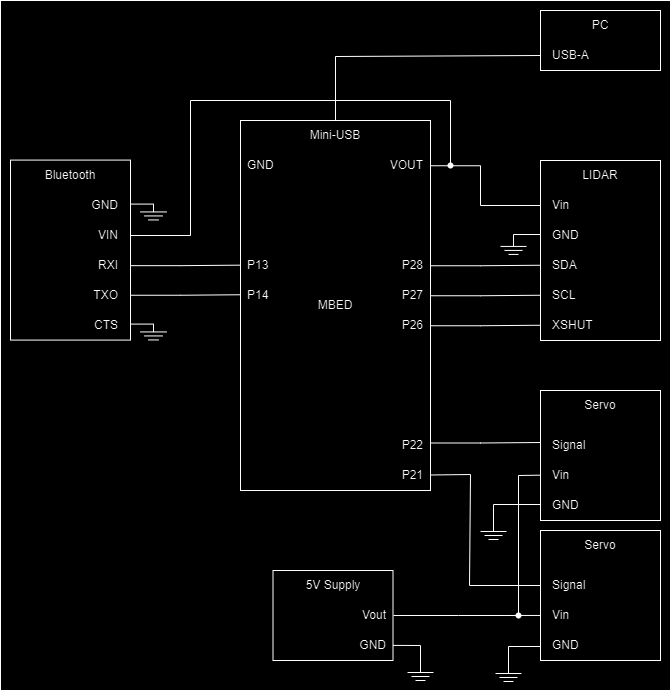

The diagram above was exported from draw.io. Its source (the exported page's mxGraphModel, read from the mxfile embedded in the PNG):
<mxGraphModel dx="1056" dy="983" grid="1" gridSize="10" guides="1" tooltips="1" connect="1" arrows="1" fold="1" page="1" pageScale="1" pageWidth="850" pageHeight="1100" math="0" shadow="0">
  <root>
    <mxCell id="0" />
    <mxCell id="1" parent="0" />
    <mxCell id="n7nDxbVUZzKsXKK3n0xp-100" value="" style="rounded=0;whiteSpace=wrap;html=1;" vertex="1" parent="1">
      <mxGeometry x="90" y="90" width="670" height="690" as="geometry" />
    </mxCell>
    <mxCell id="n7nDxbVUZzKsXKK3n0xp-2" value="" style="rounded=0;whiteSpace=wrap;html=1;" vertex="1" parent="1">
      <mxGeometry x="330" y="210" width="190" height="370" as="geometry" />
    </mxCell>
    <mxCell id="n7nDxbVUZzKsXKK3n0xp-3" value="" style="rounded=0;whiteSpace=wrap;html=1;" vertex="1" parent="1">
      <mxGeometry x="630" y="480" width="120" height="130" as="geometry" />
    </mxCell>
    <mxCell id="n7nDxbVUZzKsXKK3n0xp-5" value="Servo" style="text;html=1;align=center;verticalAlign=middle;whiteSpace=wrap;rounded=0;" vertex="1" parent="1">
      <mxGeometry x="660" y="480" width="60" height="30" as="geometry" />
    </mxCell>
    <mxCell id="n7nDxbVUZzKsXKK3n0xp-6" value="Signal" style="text;html=1;align=left;verticalAlign=middle;whiteSpace=wrap;rounded=0;" vertex="1" parent="1">
      <mxGeometry x="640" y="520" width="60" height="30" as="geometry" />
    </mxCell>
    <mxCell id="n7nDxbVUZzKsXKK3n0xp-7" value="&lt;div style=&quot;&quot;&gt;&lt;span style=&quot;background-color: initial;&quot;&gt;Vin&lt;/span&gt;&lt;/div&gt;" style="text;html=1;align=left;verticalAlign=middle;whiteSpace=wrap;rounded=0;" vertex="1" parent="1">
      <mxGeometry x="640" y="550" width="60" height="30" as="geometry" />
    </mxCell>
    <mxCell id="n7nDxbVUZzKsXKK3n0xp-8" value="GND" style="text;html=1;align=left;verticalAlign=middle;whiteSpace=wrap;rounded=0;" vertex="1" parent="1">
      <mxGeometry x="640" y="580" width="60" height="30" as="geometry" />
    </mxCell>
    <mxCell id="n7nDxbVUZzKsXKK3n0xp-9" value="" style="rounded=0;whiteSpace=wrap;html=1;" vertex="1" parent="1">
      <mxGeometry x="630" y="620" width="120" height="130" as="geometry" />
    </mxCell>
    <mxCell id="n7nDxbVUZzKsXKK3n0xp-10" value="Servo" style="text;html=1;align=center;verticalAlign=middle;whiteSpace=wrap;rounded=0;" vertex="1" parent="1">
      <mxGeometry x="660" y="620" width="60" height="30" as="geometry" />
    </mxCell>
    <mxCell id="n7nDxbVUZzKsXKK3n0xp-11" value="Signal" style="text;html=1;align=left;verticalAlign=middle;whiteSpace=wrap;rounded=0;" vertex="1" parent="1">
      <mxGeometry x="640" y="660" width="60" height="30" as="geometry" />
    </mxCell>
    <mxCell id="n7nDxbVUZzKsXKK3n0xp-12" value="Vin" style="text;html=1;align=left;verticalAlign=middle;whiteSpace=wrap;rounded=0;" vertex="1" parent="1">
      <mxGeometry x="640" y="690" width="60" height="30" as="geometry" />
    </mxCell>
    <mxCell id="n7nDxbVUZzKsXKK3n0xp-13" value="GND" style="text;html=1;align=left;verticalAlign=middle;whiteSpace=wrap;rounded=0;" vertex="1" parent="1">
      <mxGeometry x="640" y="720" width="60" height="30" as="geometry" />
    </mxCell>
    <mxCell id="n7nDxbVUZzKsXKK3n0xp-14" value="MBED" style="text;html=1;align=center;verticalAlign=middle;whiteSpace=wrap;rounded=0;" vertex="1" parent="1">
      <mxGeometry x="395" y="380" width="60" height="30" as="geometry" />
    </mxCell>
    <mxCell id="n7nDxbVUZzKsXKK3n0xp-15" value="P26" style="text;html=1;align=right;verticalAlign=middle;whiteSpace=wrap;rounded=0;" vertex="1" parent="1">
      <mxGeometry x="455" y="400" width="60" height="30" as="geometry" />
    </mxCell>
    <mxCell id="n7nDxbVUZzKsXKK3n0xp-16" value="P28" style="text;html=1;align=right;verticalAlign=middle;whiteSpace=wrap;rounded=0;" vertex="1" parent="1">
      <mxGeometry x="455" y="340" width="60" height="30" as="geometry" />
    </mxCell>
    <mxCell id="n7nDxbVUZzKsXKK3n0xp-17" value="P27" style="text;html=1;align=right;verticalAlign=middle;whiteSpace=wrap;rounded=0;" vertex="1" parent="1">
      <mxGeometry x="455" y="370" width="60" height="30" as="geometry" />
    </mxCell>
    <mxCell id="n7nDxbVUZzKsXKK3n0xp-18" value="P22" style="text;html=1;align=right;verticalAlign=middle;whiteSpace=wrap;rounded=0;" vertex="1" parent="1">
      <mxGeometry x="455" y="520" width="60" height="30" as="geometry" />
    </mxCell>
    <mxCell id="n7nDxbVUZzKsXKK3n0xp-19" value="P21" style="text;html=1;align=right;verticalAlign=middle;whiteSpace=wrap;rounded=0;" vertex="1" parent="1">
      <mxGeometry x="455" y="550" width="60" height="30" as="geometry" />
    </mxCell>
    <mxCell id="n7nDxbVUZzKsXKK3n0xp-23" value="VOUT" style="text;html=1;align=right;verticalAlign=middle;whiteSpace=wrap;rounded=0;" vertex="1" parent="1">
      <mxGeometry x="455" y="240" width="60" height="30" as="geometry" />
    </mxCell>
    <mxCell id="n7nDxbVUZzKsXKK3n0xp-24" value="GND" style="text;html=1;align=left;verticalAlign=middle;whiteSpace=wrap;rounded=0;" vertex="1" parent="1">
      <mxGeometry x="335" y="240" width="60" height="30" as="geometry" />
    </mxCell>
    <mxCell id="n7nDxbVUZzKsXKK3n0xp-25" value="P13" style="text;html=1;align=left;verticalAlign=middle;whiteSpace=wrap;rounded=0;" vertex="1" parent="1">
      <mxGeometry x="335" y="340" width="60" height="30" as="geometry" />
    </mxCell>
    <mxCell id="n7nDxbVUZzKsXKK3n0xp-26" value="P14" style="text;html=1;align=left;verticalAlign=middle;whiteSpace=wrap;rounded=0;" vertex="1" parent="1">
      <mxGeometry x="335" y="370" width="60" height="30" as="geometry" />
    </mxCell>
    <mxCell id="n7nDxbVUZzKsXKK3n0xp-32" value="" style="rounded=0;whiteSpace=wrap;html=1;" vertex="1" parent="1">
      <mxGeometry x="100" y="249.59" width="120" height="180" as="geometry" />
    </mxCell>
    <mxCell id="n7nDxbVUZzKsXKK3n0xp-33" value="Bluetooth" style="text;html=1;align=center;verticalAlign=middle;whiteSpace=wrap;rounded=0;" vertex="1" parent="1">
      <mxGeometry x="130" y="249.59" width="60" height="30" as="geometry" />
    </mxCell>
    <mxCell id="n7nDxbVUZzKsXKK3n0xp-34" value="" style="rounded=0;whiteSpace=wrap;html=1;" vertex="1" parent="1">
      <mxGeometry x="630" y="250" width="120" height="180" as="geometry" />
    </mxCell>
    <mxCell id="n7nDxbVUZzKsXKK3n0xp-35" value="LIDAR" style="text;html=1;align=center;verticalAlign=middle;whiteSpace=wrap;rounded=0;" vertex="1" parent="1">
      <mxGeometry x="660" y="250" width="60" height="30" as="geometry" />
    </mxCell>
    <mxCell id="n7nDxbVUZzKsXKK3n0xp-36" value="" style="rounded=0;whiteSpace=wrap;html=1;" vertex="1" parent="1">
      <mxGeometry x="362.5" y="660" width="120" height="90" as="geometry" />
    </mxCell>
    <mxCell id="n7nDxbVUZzKsXKK3n0xp-37" value="5V Supply" style="text;html=1;align=center;verticalAlign=middle;whiteSpace=wrap;rounded=0;" vertex="1" parent="1">
      <mxGeometry x="392.5" y="660" width="60" height="30" as="geometry" />
    </mxCell>
    <mxCell id="n7nDxbVUZzKsXKK3n0xp-38" value="Mini-USB" style="text;html=1;align=center;verticalAlign=middle;whiteSpace=wrap;rounded=0;" vertex="1" parent="1">
      <mxGeometry x="395" y="210" width="60" height="30" as="geometry" />
    </mxCell>
    <mxCell id="n7nDxbVUZzKsXKK3n0xp-39" value="Vout" style="text;html=1;align=right;verticalAlign=middle;whiteSpace=wrap;rounded=0;" vertex="1" parent="1">
      <mxGeometry x="417.5" y="690" width="60" height="30" as="geometry" />
    </mxCell>
    <mxCell id="n7nDxbVUZzKsXKK3n0xp-40" value="GND" style="text;html=1;align=right;verticalAlign=middle;whiteSpace=wrap;rounded=0;" vertex="1" parent="1">
      <mxGeometry x="417.5" y="720" width="60" height="30" as="geometry" />
    </mxCell>
    <mxCell id="n7nDxbVUZzKsXKK3n0xp-43" value="" style="endArrow=none;html=1;rounded=0;" edge="1" parent="1">
      <mxGeometry width="50" height="50" relative="1" as="geometry">
        <mxPoint x="570" y="621" as="sourcePoint" />
        <mxPoint x="596" y="621" as="targetPoint" />
      </mxGeometry>
    </mxCell>
    <mxCell id="n7nDxbVUZzKsXKK3n0xp-44" value="" style="endArrow=none;html=1;rounded=0;" edge="1" parent="1">
      <mxGeometry width="50" height="50" relative="1" as="geometry">
        <mxPoint x="574" y="625" as="sourcePoint" />
        <mxPoint x="592" y="625" as="targetPoint" />
      </mxGeometry>
    </mxCell>
    <mxCell id="n7nDxbVUZzKsXKK3n0xp-45" value="" style="endArrow=none;html=1;rounded=0;" edge="1" parent="1">
      <mxGeometry width="50" height="50" relative="1" as="geometry">
        <mxPoint x="578" y="629" as="sourcePoint" />
        <mxPoint x="588" y="629" as="targetPoint" />
      </mxGeometry>
    </mxCell>
    <mxCell id="n7nDxbVUZzKsXKK3n0xp-46" value="Vin" style="text;html=1;align=left;verticalAlign=middle;whiteSpace=wrap;rounded=0;" vertex="1" parent="1">
      <mxGeometry x="640" y="280" width="60" height="30" as="geometry" />
    </mxCell>
    <mxCell id="n7nDxbVUZzKsXKK3n0xp-47" value="GND" style="text;html=1;align=left;verticalAlign=middle;whiteSpace=wrap;rounded=0;" vertex="1" parent="1">
      <mxGeometry x="640" y="310" width="60" height="30" as="geometry" />
    </mxCell>
    <mxCell id="n7nDxbVUZzKsXKK3n0xp-48" value="SCL" style="text;html=1;align=left;verticalAlign=middle;whiteSpace=wrap;rounded=0;" vertex="1" parent="1">
      <mxGeometry x="640" y="370" width="60" height="30" as="geometry" />
    </mxCell>
    <mxCell id="n7nDxbVUZzKsXKK3n0xp-49" value="SDA" style="text;html=1;align=left;verticalAlign=middle;whiteSpace=wrap;rounded=0;" vertex="1" parent="1">
      <mxGeometry x="640" y="340" width="60" height="30" as="geometry" />
    </mxCell>
    <mxCell id="n7nDxbVUZzKsXKK3n0xp-51" value="XSHUT" style="text;html=1;align=left;verticalAlign=middle;whiteSpace=wrap;rounded=0;" vertex="1" parent="1">
      <mxGeometry x="640" y="400" width="60" height="30" as="geometry" />
    </mxCell>
    <mxCell id="n7nDxbVUZzKsXKK3n0xp-52" value="CTS" style="text;html=1;align=right;verticalAlign=middle;whiteSpace=wrap;rounded=0;" vertex="1" parent="1">
      <mxGeometry x="150" y="399.59" width="60" height="30" as="geometry" />
    </mxCell>
    <mxCell id="n7nDxbVUZzKsXKK3n0xp-53" value="TXO" style="text;html=1;align=right;verticalAlign=middle;whiteSpace=wrap;rounded=0;" vertex="1" parent="1">
      <mxGeometry x="150" y="369.59" width="60" height="30" as="geometry" />
    </mxCell>
    <mxCell id="n7nDxbVUZzKsXKK3n0xp-54" value="RXI" style="text;html=1;align=right;verticalAlign=middle;whiteSpace=wrap;rounded=0;" vertex="1" parent="1">
      <mxGeometry x="150" y="339.59" width="60" height="30" as="geometry" />
    </mxCell>
    <mxCell id="n7nDxbVUZzKsXKK3n0xp-55" value="VIN" style="text;html=1;align=right;verticalAlign=middle;whiteSpace=wrap;rounded=0;" vertex="1" parent="1">
      <mxGeometry x="150" y="309.59" width="60" height="30" as="geometry" />
    </mxCell>
    <mxCell id="n7nDxbVUZzKsXKK3n0xp-56" value="GND" style="text;html=1;align=right;verticalAlign=middle;whiteSpace=wrap;rounded=0;" vertex="1" parent="1">
      <mxGeometry x="150" y="279.59" width="60" height="30" as="geometry" />
    </mxCell>
    <mxCell id="n7nDxbVUZzKsXKK3n0xp-58" value="" style="rounded=0;whiteSpace=wrap;html=1;" vertex="1" parent="1">
      <mxGeometry x="630" y="100" width="120" height="60" as="geometry" />
    </mxCell>
    <mxCell id="n7nDxbVUZzKsXKK3n0xp-59" value="PC" style="text;html=1;align=center;verticalAlign=middle;whiteSpace=wrap;rounded=0;" vertex="1" parent="1">
      <mxGeometry x="660" y="100" width="60" height="30" as="geometry" />
    </mxCell>
    <mxCell id="n7nDxbVUZzKsXKK3n0xp-60" value="USB-A" style="text;html=1;align=left;verticalAlign=middle;whiteSpace=wrap;rounded=0;" vertex="1" parent="1">
      <mxGeometry x="640" y="130" width="60" height="30" as="geometry" />
    </mxCell>
    <mxCell id="n7nDxbVUZzKsXKK3n0xp-62" value="" style="endArrow=none;html=1;rounded=0;" edge="1" parent="1">
      <mxGeometry width="50" height="50" relative="1" as="geometry">
        <mxPoint x="520" y="532.5" as="sourcePoint" />
        <mxPoint x="630" y="532" as="targetPoint" />
        <Array as="points">
          <mxPoint x="570" y="532.5" />
        </Array>
      </mxGeometry>
    </mxCell>
    <mxCell id="n7nDxbVUZzKsXKK3n0xp-63" value="" style="endArrow=none;html=1;rounded=0;exitX=1;exitY=0.5;exitDx=0;exitDy=0;" edge="1" parent="1">
      <mxGeometry width="50" height="50" relative="1" as="geometry">
        <mxPoint x="483" y="705" as="sourcePoint" />
        <mxPoint x="608" y="565" as="targetPoint" />
        <Array as="points">
          <mxPoint x="548" y="705" />
          <mxPoint x="608" y="705" />
        </Array>
      </mxGeometry>
    </mxCell>
    <mxCell id="n7nDxbVUZzKsXKK3n0xp-64" value="" style="endArrow=none;html=1;rounded=0;entryX=-0.002;entryY=0.652;entryDx=0;entryDy=0;entryPerimeter=0;" edge="1" parent="1">
      <mxGeometry width="50" height="50" relative="1" as="geometry">
        <mxPoint x="600.24" y="704.96" as="sourcePoint" />
        <mxPoint x="630" y="704.97" as="targetPoint" />
      </mxGeometry>
    </mxCell>
    <mxCell id="n7nDxbVUZzKsXKK3n0xp-65" value="" style="endArrow=none;html=1;rounded=0;" edge="1" parent="1">
      <mxGeometry width="50" height="50" relative="1" as="geometry">
        <mxPoint x="608" y="565" as="sourcePoint" />
        <mxPoint x="630" y="564.66" as="targetPoint" />
      </mxGeometry>
    </mxCell>
    <mxCell id="n7nDxbVUZzKsXKK3n0xp-66" value="" style="endArrow=none;html=1;rounded=0;" edge="1" parent="1">
      <mxGeometry width="50" height="50" relative="1" as="geometry">
        <mxPoint x="482.5" y="734.89" as="sourcePoint" />
        <mxPoint x="510" y="762" as="targetPoint" />
        <Array as="points">
          <mxPoint x="510" y="735" />
        </Array>
      </mxGeometry>
    </mxCell>
    <mxCell id="n7nDxbVUZzKsXKK3n0xp-67" value="" style="endArrow=none;html=1;rounded=0;" edge="1" parent="1">
      <mxGeometry width="50" height="50" relative="1" as="geometry">
        <mxPoint x="630" y="736" as="sourcePoint" />
        <mxPoint x="598" y="763" as="targetPoint" />
        <Array as="points">
          <mxPoint x="598" y="736" />
        </Array>
      </mxGeometry>
    </mxCell>
    <mxCell id="n7nDxbVUZzKsXKK3n0xp-68" value="" style="endArrow=none;html=1;rounded=0;" edge="1" parent="1">
      <mxGeometry width="50" height="50" relative="1" as="geometry">
        <mxPoint x="630" y="594" as="sourcePoint" />
        <mxPoint x="583" y="621" as="targetPoint" />
        <Array as="points">
          <mxPoint x="583" y="594" />
        </Array>
      </mxGeometry>
    </mxCell>
    <mxCell id="n7nDxbVUZzKsXKK3n0xp-69" value="" style="endArrow=none;html=1;rounded=0;" edge="1" parent="1">
      <mxGeometry width="50" height="50" relative="1" as="geometry">
        <mxPoint x="585" y="763" as="sourcePoint" />
        <mxPoint x="611" y="763" as="targetPoint" />
      </mxGeometry>
    </mxCell>
    <mxCell id="n7nDxbVUZzKsXKK3n0xp-70" value="" style="endArrow=none;html=1;rounded=0;" edge="1" parent="1">
      <mxGeometry width="50" height="50" relative="1" as="geometry">
        <mxPoint x="589" y="767" as="sourcePoint" />
        <mxPoint x="607" y="767" as="targetPoint" />
      </mxGeometry>
    </mxCell>
    <mxCell id="n7nDxbVUZzKsXKK3n0xp-71" value="" style="endArrow=none;html=1;rounded=0;" edge="1" parent="1">
      <mxGeometry width="50" height="50" relative="1" as="geometry">
        <mxPoint x="593" y="771" as="sourcePoint" />
        <mxPoint x="603" y="771" as="targetPoint" />
      </mxGeometry>
    </mxCell>
    <mxCell id="n7nDxbVUZzKsXKK3n0xp-72" value="" style="endArrow=none;html=1;rounded=0;" edge="1" parent="1">
      <mxGeometry width="50" height="50" relative="1" as="geometry">
        <mxPoint x="497" y="762" as="sourcePoint" />
        <mxPoint x="523" y="762" as="targetPoint" />
      </mxGeometry>
    </mxCell>
    <mxCell id="n7nDxbVUZzKsXKK3n0xp-73" value="" style="endArrow=none;html=1;rounded=0;" edge="1" parent="1">
      <mxGeometry width="50" height="50" relative="1" as="geometry">
        <mxPoint x="501" y="766" as="sourcePoint" />
        <mxPoint x="519" y="766" as="targetPoint" />
      </mxGeometry>
    </mxCell>
    <mxCell id="n7nDxbVUZzKsXKK3n0xp-74" value="" style="endArrow=none;html=1;rounded=0;" edge="1" parent="1">
      <mxGeometry width="50" height="50" relative="1" as="geometry">
        <mxPoint x="505" y="770" as="sourcePoint" />
        <mxPoint x="515" y="770" as="targetPoint" />
      </mxGeometry>
    </mxCell>
    <mxCell id="n7nDxbVUZzKsXKK3n0xp-76" value="" style="endArrow=none;html=1;rounded=0;" edge="1" parent="1">
      <mxGeometry width="50" height="50" relative="1" as="geometry">
        <mxPoint x="520" y="564.5" as="sourcePoint" />
        <mxPoint x="630" y="675" as="targetPoint" />
        <Array as="points">
          <mxPoint x="560" y="564" />
          <mxPoint x="559" y="675" />
        </Array>
      </mxGeometry>
    </mxCell>
    <mxCell id="n7nDxbVUZzKsXKK3n0xp-77" value="" style="endArrow=none;html=1;rounded=0;" edge="1" parent="1">
      <mxGeometry width="50" height="50" relative="1" as="geometry">
        <mxPoint x="520" y="355.25" as="sourcePoint" />
        <mxPoint x="630" y="354.75" as="targetPoint" />
        <Array as="points">
          <mxPoint x="570" y="355.25" />
        </Array>
      </mxGeometry>
    </mxCell>
    <mxCell id="n7nDxbVUZzKsXKK3n0xp-78" value="" style="endArrow=none;html=1;rounded=0;" edge="1" parent="1">
      <mxGeometry width="50" height="50" relative="1" as="geometry">
        <mxPoint x="520" y="385.25" as="sourcePoint" />
        <mxPoint x="630" y="384.75" as="targetPoint" />
        <Array as="points">
          <mxPoint x="570" y="385.25" />
        </Array>
      </mxGeometry>
    </mxCell>
    <mxCell id="n7nDxbVUZzKsXKK3n0xp-79" value="" style="endArrow=none;html=1;rounded=0;" edge="1" parent="1">
      <mxGeometry width="50" height="50" relative="1" as="geometry">
        <mxPoint x="520" y="415.25" as="sourcePoint" />
        <mxPoint x="630" y="414.75" as="targetPoint" />
        <Array as="points">
          <mxPoint x="570" y="415.25" />
        </Array>
      </mxGeometry>
    </mxCell>
    <mxCell id="n7nDxbVUZzKsXKK3n0xp-80" value="" style="endArrow=none;html=1;rounded=0;entryX=0;entryY=0.25;entryDx=0;entryDy=0;" edge="1" parent="1" target="n7nDxbVUZzKsXKK3n0xp-34">
      <mxGeometry width="50" height="50" relative="1" as="geometry">
        <mxPoint x="520" y="255.25" as="sourcePoint" />
        <mxPoint x="630" y="254.75" as="targetPoint" />
        <Array as="points">
          <mxPoint x="570" y="255.25" />
          <mxPoint x="570" y="295" />
        </Array>
      </mxGeometry>
    </mxCell>
    <mxCell id="n7nDxbVUZzKsXKK3n0xp-81" value="" style="endArrow=none;html=1;rounded=0;" edge="1" parent="1">
      <mxGeometry width="50" height="50" relative="1" as="geometry">
        <mxPoint x="590" y="335.93" as="sourcePoint" />
        <mxPoint x="616" y="335.93" as="targetPoint" />
      </mxGeometry>
    </mxCell>
    <mxCell id="n7nDxbVUZzKsXKK3n0xp-82" value="" style="endArrow=none;html=1;rounded=0;" edge="1" parent="1">
      <mxGeometry width="50" height="50" relative="1" as="geometry">
        <mxPoint x="594" y="339.93" as="sourcePoint" />
        <mxPoint x="612" y="339.93" as="targetPoint" />
      </mxGeometry>
    </mxCell>
    <mxCell id="n7nDxbVUZzKsXKK3n0xp-83" value="" style="endArrow=none;html=1;rounded=0;" edge="1" parent="1">
      <mxGeometry width="50" height="50" relative="1" as="geometry">
        <mxPoint x="598" y="343.93" as="sourcePoint" />
        <mxPoint x="608" y="343.93" as="targetPoint" />
      </mxGeometry>
    </mxCell>
    <mxCell id="n7nDxbVUZzKsXKK3n0xp-84" value="" style="endArrow=none;html=1;rounded=0;" edge="1" parent="1">
      <mxGeometry width="50" height="50" relative="1" as="geometry">
        <mxPoint x="630" y="324" as="sourcePoint" />
        <mxPoint x="603" y="336" as="targetPoint" />
        <Array as="points">
          <mxPoint x="603" y="324" />
        </Array>
      </mxGeometry>
    </mxCell>
    <mxCell id="n7nDxbVUZzKsXKK3n0xp-86" value="" style="endArrow=none;html=1;rounded=0;entryX=0;entryY=0.75;entryDx=0;entryDy=0;exitX=0.5;exitY=0;exitDx=0;exitDy=0;" edge="1" parent="1" source="n7nDxbVUZzKsXKK3n0xp-38" target="n7nDxbVUZzKsXKK3n0xp-58">
      <mxGeometry width="50" height="50" relative="1" as="geometry">
        <mxPoint x="440" y="125.12" as="sourcePoint" />
        <mxPoint x="550" y="164.87" as="targetPoint" />
        <Array as="points">
          <mxPoint x="425" y="146" />
        </Array>
      </mxGeometry>
    </mxCell>
    <mxCell id="n7nDxbVUZzKsXKK3n0xp-87" value="" style="endArrow=none;html=1;rounded=0;" edge="1" parent="1">
      <mxGeometry width="50" height="50" relative="1" as="geometry">
        <mxPoint x="230" y="301.43" as="sourcePoint" />
        <mxPoint x="256" y="301.43" as="targetPoint" />
      </mxGeometry>
    </mxCell>
    <mxCell id="n7nDxbVUZzKsXKK3n0xp-88" value="" style="endArrow=none;html=1;rounded=0;" edge="1" parent="1">
      <mxGeometry width="50" height="50" relative="1" as="geometry">
        <mxPoint x="234" y="305.43" as="sourcePoint" />
        <mxPoint x="252" y="305.43" as="targetPoint" />
      </mxGeometry>
    </mxCell>
    <mxCell id="n7nDxbVUZzKsXKK3n0xp-89" value="" style="endArrow=none;html=1;rounded=0;" edge="1" parent="1">
      <mxGeometry width="50" height="50" relative="1" as="geometry">
        <mxPoint x="238" y="309.43" as="sourcePoint" />
        <mxPoint x="248" y="309.43" as="targetPoint" />
      </mxGeometry>
    </mxCell>
    <mxCell id="n7nDxbVUZzKsXKK3n0xp-90" value="" style="endArrow=none;html=1;rounded=0;" edge="1" parent="1">
      <mxGeometry width="50" height="50" relative="1" as="geometry">
        <mxPoint x="230" y="421.43" as="sourcePoint" />
        <mxPoint x="256" y="421.43" as="targetPoint" />
      </mxGeometry>
    </mxCell>
    <mxCell id="n7nDxbVUZzKsXKK3n0xp-91" value="" style="endArrow=none;html=1;rounded=0;" edge="1" parent="1">
      <mxGeometry width="50" height="50" relative="1" as="geometry">
        <mxPoint x="234" y="425.43" as="sourcePoint" />
        <mxPoint x="252" y="425.43" as="targetPoint" />
      </mxGeometry>
    </mxCell>
    <mxCell id="n7nDxbVUZzKsXKK3n0xp-92" value="" style="endArrow=none;html=1;rounded=0;" edge="1" parent="1">
      <mxGeometry width="50" height="50" relative="1" as="geometry">
        <mxPoint x="238" y="429.43" as="sourcePoint" />
        <mxPoint x="248" y="429.43" as="targetPoint" />
      </mxGeometry>
    </mxCell>
    <mxCell id="n7nDxbVUZzKsXKK3n0xp-93" value="" style="endArrow=none;html=1;rounded=0;" edge="1" parent="1">
      <mxGeometry width="50" height="50" relative="1" as="geometry">
        <mxPoint x="220" y="413.59" as="sourcePoint" />
        <mxPoint x="243" y="421.59" as="targetPoint" />
        <Array as="points">
          <mxPoint x="243" y="413.59" />
        </Array>
      </mxGeometry>
    </mxCell>
    <mxCell id="n7nDxbVUZzKsXKK3n0xp-94" value="" style="endArrow=none;html=1;rounded=0;" edge="1" parent="1">
      <mxGeometry width="50" height="50" relative="1" as="geometry">
        <mxPoint x="220" y="293.59" as="sourcePoint" />
        <mxPoint x="243" y="301.59" as="targetPoint" />
        <Array as="points">
          <mxPoint x="243" y="293.59" />
        </Array>
      </mxGeometry>
    </mxCell>
    <mxCell id="n7nDxbVUZzKsXKK3n0xp-95" value="" style="endArrow=none;html=1;rounded=0;" edge="1" parent="1">
      <mxGeometry width="50" height="50" relative="1" as="geometry">
        <mxPoint x="220" y="325" as="sourcePoint" />
        <mxPoint x="540" y="255" as="targetPoint" />
        <Array as="points">
          <mxPoint x="280" y="325" />
          <mxPoint x="280" y="190" />
          <mxPoint x="540" y="190" />
        </Array>
      </mxGeometry>
    </mxCell>
    <mxCell id="n7nDxbVUZzKsXKK3n0xp-96" value="" style="shape=waypoint;sketch=0;fillStyle=solid;size=6;pointerEvents=1;points=[];fillColor=none;resizable=0;rotatable=0;perimeter=centerPerimeter;snapToPoint=1;" vertex="1" parent="1">
      <mxGeometry x="530" y="245" width="20" height="20" as="geometry" />
    </mxCell>
    <mxCell id="n7nDxbVUZzKsXKK3n0xp-97" value="" style="shape=waypoint;sketch=0;fillStyle=solid;size=6;pointerEvents=1;points=[];fillColor=none;resizable=0;rotatable=0;perimeter=centerPerimeter;snapToPoint=1;" vertex="1" parent="1">
      <mxGeometry x="598" y="695" width="20" height="20" as="geometry" />
    </mxCell>
    <mxCell id="n7nDxbVUZzKsXKK3n0xp-98" value="" style="endArrow=none;html=1;rounded=0;" edge="1" parent="1">
      <mxGeometry width="50" height="50" relative="1" as="geometry">
        <mxPoint x="220" y="355.16" as="sourcePoint" />
        <mxPoint x="330" y="354.66" as="targetPoint" />
        <Array as="points">
          <mxPoint x="270" y="355.16" />
        </Array>
      </mxGeometry>
    </mxCell>
    <mxCell id="n7nDxbVUZzKsXKK3n0xp-99" value="" style="endArrow=none;html=1;rounded=0;" edge="1" parent="1">
      <mxGeometry width="50" height="50" relative="1" as="geometry">
        <mxPoint x="220" y="384.75" as="sourcePoint" />
        <mxPoint x="330" y="384.25" as="targetPoint" />
        <Array as="points">
          <mxPoint x="270" y="384.75" />
        </Array>
      </mxGeometry>
    </mxCell>
  </root>
</mxGraphModel>